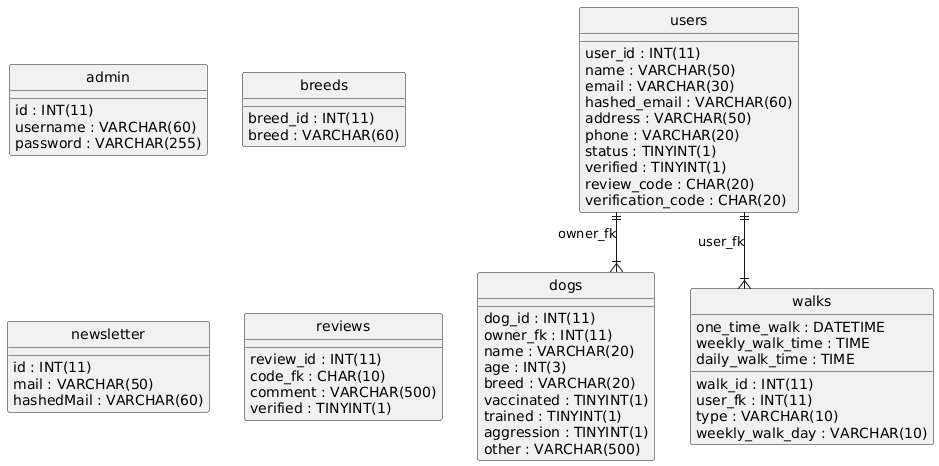

The diagram above was rendered by PlantUML. Its source (embedded in the PNG):
@startuml
hide circle
skinparam linetype ortho

entity "admin" as admin {
  id : INT(11)
  username : VARCHAR(60)
  password : VARCHAR(255)
}

entity "breeds" as breeds {
  breed_id : INT(11)
  breed : VARCHAR(60)
}

entity "dogs" as dogs {
  dog_id : INT(11)
  owner_fk : INT(11)
  name : VARCHAR(20)
  age : INT(3)
  breed : VARCHAR(20)
  vaccinated : TINYINT(1)
  trained : TINYINT(1)
  aggression : TINYINT(1)
  other : VARCHAR(500)
}

entity "newsletter" as newsletter {
  id : INT(11)
  mail : VARCHAR(50)
  hashedMail : VARCHAR(60)
}

entity "reviews" as reviews {
  review_id : INT(11)
  code_fk : CHAR(10)
  comment : VARCHAR(500)
  verified : TINYINT(1)
}

entity "users" as users {
  user_id : INT(11)
  name : VARCHAR(50)
  email : VARCHAR(30)
  hashed_email : VARCHAR(60)
  address : VARCHAR(50)
  phone : VARCHAR(20)
  status : TINYINT(1)
  verified : TINYINT(1)
  review_code : CHAR(20)
  verification_code : CHAR(20)
}

entity "walks" as walks {
  walk_id : INT(11)
  user_fk : INT(11)
  type : VARCHAR(10)
  one_time_walk : DATETIME
  weekly_walk_day : VARCHAR(10)
  weekly_walk_time : TIME
  daily_walk_time : TIME
}

users ||--|{ dogs : "owner_fk"
users ||--|{ walks : "user_fk"
@enduml